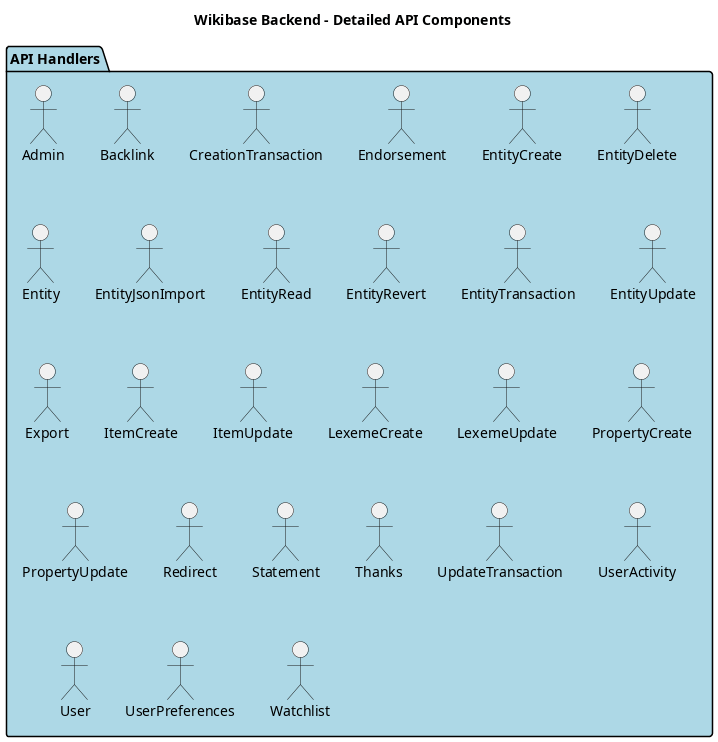

The diagram above was rendered by PlantUML. Its source (embedded in the PNG):
@startuml Detailed API Components

title Wikibase Backend - Detailed API Components

package "API Handlers" as APIHandlers #LightBlue {
    "Admin" as AdminHandler
    "Backlink" as BacklinkHandler
    "CreationTransaction" as CreationTransaction
    "Endorsement" as EndorsementHandler
    "EntityCreate" as EntityCreateHandler
    "EntityCreate" as EntityCreateHandler
    "EntityDelete" as EntityDeleteHandler
    "Entity" as EntityHandler
    "EntityJsonImport" as EntityJsonImportHandler
    "EntityRead" as EntityReadHandler
    "EntityRevert" as EntityRevertHandler
    "EntityTransaction" as EntityTransaction
    "EntityUpdate" as EntityUpdateHandler
    "EntityUpdate" as EntityUpdateHandler
    "Export" as ExportHandler
    "ItemCreate" as ItemCreateHandler
    "ItemUpdate" as ItemUpdateHandler
    "LexemeCreate" as LexemeCreateHandler
    "LexemeUpdate" as LexemeUpdateHandler
    "PropertyCreate" as PropertyCreateHandler
    "PropertyUpdate" as PropertyUpdateHandler
    "Redirect" as RedirectHandler
    "Statement" as StatementHandler
    "Thanks" as ThanksHandler
    "UpdateTransaction" as UpdateTransaction
    "UserActivity" as UserActivityHandler
    "User" as UserHandler
    "UserPreferences" as UserPreferencesHandler
    "Watchlist" as WatchlistHandler
}

@enduml